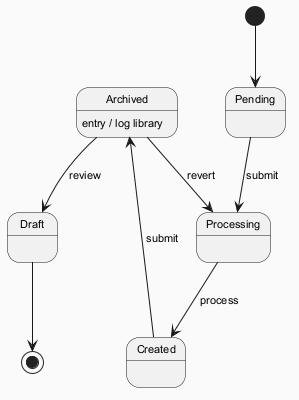

The diagram above was rendered by PlantUML. Its source (embedded in the PNG):
@startuml
skinparam backgroundColor #FAFAFA
skinparam classBackgroundColor #FFF3E0
skinparam classBorderColor #E65100
skinparam defaultFontSize 11
[*] --> Pending
Pending --> Processing : submit
Processing --> Created : process
Created --> Archived : submit
Archived --> Draft : review
Archived : entry / log library
Archived --> Processing : revert
Draft --> [*]
@enduml